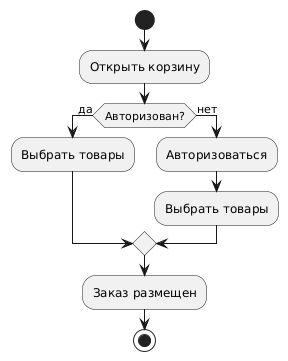

The diagram above was rendered by PlantUML. Its source (embedded in the PNG):
@startuml
start
:Открыть корзину;
if (Авторизован?) then (да)
  :Выбрать товары;
else (нет)
  :Авторизоваться;
:Выбрать товары;
endif
:Заказ размещен;

stop
@enduml